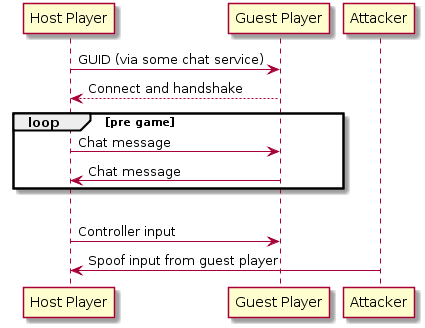

The diagram above was rendered by PlantUML. Its source (embedded in the PNG):
@startuml
"Host Player" -> "Guest Player": GUID (via some chat service)
"Guest Player" --> "Host Player": Connect and handshake
loop pre game
"Host Player" -> "Guest Player": Chat message

"Guest Player"->"Host Player": Chat message
end
loop While game continues
            
    "Host Player" -> "Guest Player": Controller input
    "Attacker" -> "Host Player": Spoof input from guest player
@enduml